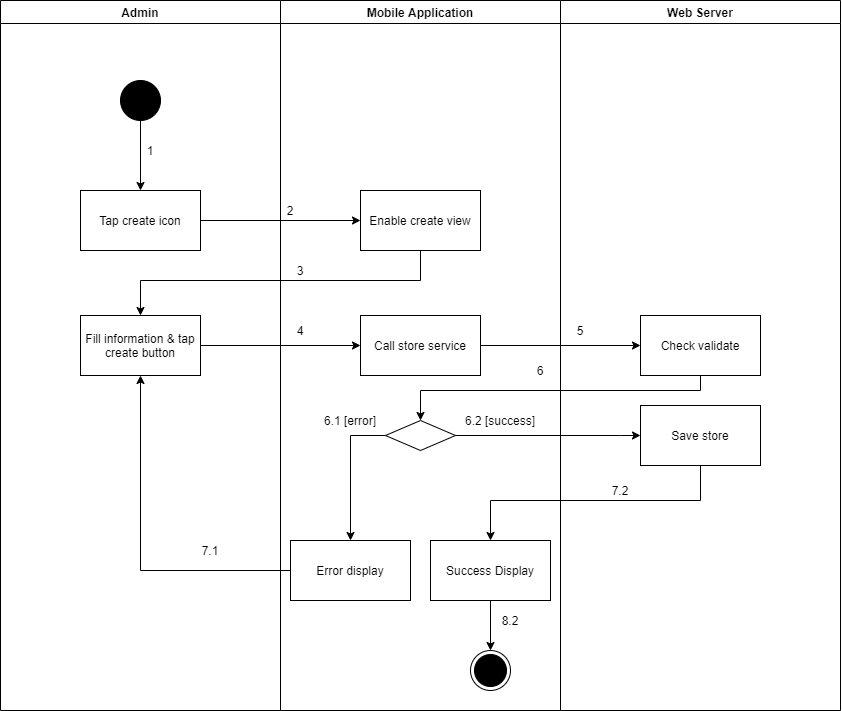

The diagram above was exported from draw.io. Its source (the exported page's mxGraphModel, read from the mxfile embedded in the PNG):
<mxGraphModel dx="1560" dy="-915" grid="1" gridSize="10" guides="1" tooltips="1" connect="1" arrows="1" fold="1" page="1" pageScale="1" pageWidth="1169" pageHeight="1654" math="0" shadow="0">
  <root>
    <mxCell id="BHRkTTlcPNWujrIfBxTd-0" />
    <mxCell id="BHRkTTlcPNWujrIfBxTd-1" parent="BHRkTTlcPNWujrIfBxTd-0" />
    <mxCell id="G_ZPCUZqgXy9hjdUOLxI-0" value="Admin" style="swimlane;" parent="BHRkTTlcPNWujrIfBxTd-1" vertex="1">
      <mxGeometry x="130" y="2880" width="280" height="710" as="geometry" />
    </mxCell>
    <mxCell id="G_ZPCUZqgXy9hjdUOLxI-1" value="" style="verticalLabelPosition=bottom;verticalAlign=top;html=1;shape=mxgraph.flowchart.on-page_reference;fillColor=#000000;" parent="G_ZPCUZqgXy9hjdUOLxI-0" vertex="1">
      <mxGeometry x="120" y="80" width="40" height="40" as="geometry" />
    </mxCell>
    <mxCell id="G_ZPCUZqgXy9hjdUOLxI-2" value="1" style="text;html=1;strokeColor=none;fillColor=none;align=center;verticalAlign=middle;whiteSpace=wrap;rounded=0;" parent="G_ZPCUZqgXy9hjdUOLxI-0" vertex="1">
      <mxGeometry x="140" y="140" width="20" height="20" as="geometry" />
    </mxCell>
    <mxCell id="G_ZPCUZqgXy9hjdUOLxI-3" value="Fill information &amp;amp; tap create button" style="whiteSpace=wrap;html=1;fillColor=#FFFFFF;" parent="G_ZPCUZqgXy9hjdUOLxI-0" vertex="1">
      <mxGeometry x="80" y="315" width="120" height="60" as="geometry" />
    </mxCell>
    <mxCell id="G_ZPCUZqgXy9hjdUOLxI-4" value="7.1" style="text;html=1;strokeColor=none;fillColor=none;align=center;verticalAlign=middle;whiteSpace=wrap;rounded=0;" parent="G_ZPCUZqgXy9hjdUOLxI-0" vertex="1">
      <mxGeometry x="200" y="540" width="20" height="20" as="geometry" />
    </mxCell>
    <mxCell id="G_ZPCUZqgXy9hjdUOLxI-5" value="Mobile Application" style="swimlane;" parent="BHRkTTlcPNWujrIfBxTd-1" vertex="1">
      <mxGeometry x="410" y="2880" width="280" height="710" as="geometry" />
    </mxCell>
    <mxCell id="G_ZPCUZqgXy9hjdUOLxI-6" value="" style="ellipse;html=1;shape=endState;fillColor=#000000;strokeColor=#000000;align=center;" parent="G_ZPCUZqgXy9hjdUOLxI-5" vertex="1">
      <mxGeometry x="190" y="650" width="40" height="40" as="geometry" />
    </mxCell>
    <mxCell id="G_ZPCUZqgXy9hjdUOLxI-7" value="Enable create view" style="whiteSpace=wrap;html=1;verticalAlign=middle;fillColor=#FFFFFF;align=center;" parent="G_ZPCUZqgXy9hjdUOLxI-5" vertex="1">
      <mxGeometry x="80" y="190" width="120" height="60" as="geometry" />
    </mxCell>
    <mxCell id="G_ZPCUZqgXy9hjdUOLxI-8" value="" style="rhombus;whiteSpace=wrap;html=1;fillColor=#FFFFFF;" parent="G_ZPCUZqgXy9hjdUOLxI-5" vertex="1">
      <mxGeometry x="105" y="420" width="70" height="30" as="geometry" />
    </mxCell>
    <mxCell id="G_ZPCUZqgXy9hjdUOLxI-9" value="Error display" style="whiteSpace=wrap;html=1;fillColor=#FFFFFF;" parent="G_ZPCUZqgXy9hjdUOLxI-5" vertex="1">
      <mxGeometry x="10" y="540" width="120" height="60" as="geometry" />
    </mxCell>
    <mxCell id="G_ZPCUZqgXy9hjdUOLxI-10" value="" style="edgeStyle=orthogonalEdgeStyle;rounded=0;orthogonalLoop=1;jettySize=auto;html=1;" parent="G_ZPCUZqgXy9hjdUOLxI-5" source="G_ZPCUZqgXy9hjdUOLxI-8" target="G_ZPCUZqgXy9hjdUOLxI-9" edge="1">
      <mxGeometry relative="1" as="geometry">
        <Array as="points">
          <mxPoint x="70" y="435" />
        </Array>
      </mxGeometry>
    </mxCell>
    <mxCell id="G_ZPCUZqgXy9hjdUOLxI-11" value="2" style="text;html=1;strokeColor=none;fillColor=none;align=center;verticalAlign=middle;whiteSpace=wrap;rounded=0;" parent="G_ZPCUZqgXy9hjdUOLxI-5" vertex="1">
      <mxGeometry y="200" width="20" height="20" as="geometry" />
    </mxCell>
    <mxCell id="G_ZPCUZqgXy9hjdUOLxI-12" value="3" style="text;html=1;strokeColor=none;fillColor=none;align=center;verticalAlign=middle;whiteSpace=wrap;rounded=0;" parent="G_ZPCUZqgXy9hjdUOLxI-5" vertex="1">
      <mxGeometry x="10" y="260" width="20" height="20" as="geometry" />
    </mxCell>
    <mxCell id="G_ZPCUZqgXy9hjdUOLxI-13" value="6.1 [error]" style="text;html=1;strokeColor=none;fillColor=none;align=center;verticalAlign=middle;whiteSpace=wrap;rounded=0;" parent="G_ZPCUZqgXy9hjdUOLxI-5" vertex="1">
      <mxGeometry x="30" y="410" width="80" height="20" as="geometry" />
    </mxCell>
    <mxCell id="G_ZPCUZqgXy9hjdUOLxI-14" value="6.2 [success]" style="text;html=1;strokeColor=none;fillColor=none;align=center;verticalAlign=middle;whiteSpace=wrap;rounded=0;" parent="G_ZPCUZqgXy9hjdUOLxI-5" vertex="1">
      <mxGeometry x="180" y="410" width="80" height="20" as="geometry" />
    </mxCell>
    <mxCell id="G_ZPCUZqgXy9hjdUOLxI-15" value="Call store service" style="whiteSpace=wrap;html=1;fillColor=#FFFFFF;" parent="G_ZPCUZqgXy9hjdUOLxI-5" vertex="1">
      <mxGeometry x="80" y="315" width="120" height="60" as="geometry" />
    </mxCell>
    <mxCell id="G_ZPCUZqgXy9hjdUOLxI-16" style="edgeStyle=orthogonalEdgeStyle;rounded=0;orthogonalLoop=1;jettySize=auto;html=1;entryX=0.5;entryY=0;entryDx=0;entryDy=0;" parent="G_ZPCUZqgXy9hjdUOLxI-5" source="G_ZPCUZqgXy9hjdUOLxI-17" target="G_ZPCUZqgXy9hjdUOLxI-6" edge="1">
      <mxGeometry relative="1" as="geometry" />
    </mxCell>
    <mxCell id="G_ZPCUZqgXy9hjdUOLxI-17" value="Success Display" style="whiteSpace=wrap;html=1;fillColor=#FFFFFF;" parent="G_ZPCUZqgXy9hjdUOLxI-5" vertex="1">
      <mxGeometry x="150" y="540" width="120" height="60" as="geometry" />
    </mxCell>
    <mxCell id="G_ZPCUZqgXy9hjdUOLxI-18" value="8.2" style="text;html=1;strokeColor=none;fillColor=none;align=center;verticalAlign=middle;whiteSpace=wrap;rounded=0;" parent="G_ZPCUZqgXy9hjdUOLxI-5" vertex="1">
      <mxGeometry x="220" y="610" width="20" height="20" as="geometry" />
    </mxCell>
    <mxCell id="G_ZPCUZqgXy9hjdUOLxI-19" value="Web Server" style="swimlane;" parent="BHRkTTlcPNWujrIfBxTd-1" vertex="1">
      <mxGeometry x="690" y="2880" width="280" height="710" as="geometry" />
    </mxCell>
    <mxCell id="G_ZPCUZqgXy9hjdUOLxI-20" value="Check validate" style="whiteSpace=wrap;html=1;fillColor=#FFFFFF;" parent="G_ZPCUZqgXy9hjdUOLxI-19" vertex="1">
      <mxGeometry x="80" y="315" width="120" height="60" as="geometry" />
    </mxCell>
    <mxCell id="G_ZPCUZqgXy9hjdUOLxI-21" value="5" style="text;html=1;strokeColor=none;fillColor=none;align=center;verticalAlign=middle;whiteSpace=wrap;rounded=0;" parent="G_ZPCUZqgXy9hjdUOLxI-19" vertex="1">
      <mxGeometry x="10" y="320" width="20" height="20" as="geometry" />
    </mxCell>
    <mxCell id="G_ZPCUZqgXy9hjdUOLxI-22" value="Save store" style="whiteSpace=wrap;html=1;fillColor=#FFFFFF;" parent="G_ZPCUZqgXy9hjdUOLxI-19" vertex="1">
      <mxGeometry x="80" y="405" width="120" height="60" as="geometry" />
    </mxCell>
    <mxCell id="G_ZPCUZqgXy9hjdUOLxI-23" value="" style="edgeStyle=orthogonalEdgeStyle;rounded=0;orthogonalLoop=1;jettySize=auto;html=1;" parent="BHRkTTlcPNWujrIfBxTd-1" source="G_ZPCUZqgXy9hjdUOLxI-24" target="G_ZPCUZqgXy9hjdUOLxI-7" edge="1">
      <mxGeometry relative="1" as="geometry" />
    </mxCell>
    <mxCell id="G_ZPCUZqgXy9hjdUOLxI-24" value="Tap create icon" style="whiteSpace=wrap;html=1;verticalAlign=middle;fillColor=#FFFFFF;align=center;" parent="BHRkTTlcPNWujrIfBxTd-1" vertex="1">
      <mxGeometry x="210" y="3070" width="120" height="60" as="geometry" />
    </mxCell>
    <mxCell id="G_ZPCUZqgXy9hjdUOLxI-25" value="" style="edgeStyle=orthogonalEdgeStyle;rounded=0;orthogonalLoop=1;jettySize=auto;html=1;" parent="BHRkTTlcPNWujrIfBxTd-1" source="G_ZPCUZqgXy9hjdUOLxI-1" target="G_ZPCUZqgXy9hjdUOLxI-24" edge="1">
      <mxGeometry relative="1" as="geometry" />
    </mxCell>
    <mxCell id="G_ZPCUZqgXy9hjdUOLxI-26" style="edgeStyle=orthogonalEdgeStyle;rounded=0;orthogonalLoop=1;jettySize=auto;html=1;exitX=0.5;exitY=1;exitDx=0;exitDy=0;" parent="BHRkTTlcPNWujrIfBxTd-1" source="G_ZPCUZqgXy9hjdUOLxI-7" target="G_ZPCUZqgXy9hjdUOLxI-3" edge="1">
      <mxGeometry relative="1" as="geometry">
        <Array as="points">
          <mxPoint x="550" y="3160" />
          <mxPoint x="270" y="3160" />
        </Array>
      </mxGeometry>
    </mxCell>
    <mxCell id="G_ZPCUZqgXy9hjdUOLxI-27" style="edgeStyle=orthogonalEdgeStyle;rounded=0;orthogonalLoop=1;jettySize=auto;html=1;entryX=0.5;entryY=1;entryDx=0;entryDy=0;" parent="BHRkTTlcPNWujrIfBxTd-1" source="G_ZPCUZqgXy9hjdUOLxI-9" target="G_ZPCUZqgXy9hjdUOLxI-3" edge="1">
      <mxGeometry relative="1" as="geometry" />
    </mxCell>
    <mxCell id="G_ZPCUZqgXy9hjdUOLxI-28" value="" style="edgeStyle=orthogonalEdgeStyle;rounded=0;orthogonalLoop=1;jettySize=auto;html=1;" parent="BHRkTTlcPNWujrIfBxTd-1" source="G_ZPCUZqgXy9hjdUOLxI-3" target="G_ZPCUZqgXy9hjdUOLxI-15" edge="1">
      <mxGeometry relative="1" as="geometry" />
    </mxCell>
    <mxCell id="G_ZPCUZqgXy9hjdUOLxI-29" value="" style="edgeStyle=orthogonalEdgeStyle;rounded=0;orthogonalLoop=1;jettySize=auto;html=1;" parent="BHRkTTlcPNWujrIfBxTd-1" source="G_ZPCUZqgXy9hjdUOLxI-15" target="G_ZPCUZqgXy9hjdUOLxI-20" edge="1">
      <mxGeometry relative="1" as="geometry" />
    </mxCell>
    <mxCell id="G_ZPCUZqgXy9hjdUOLxI-30" style="edgeStyle=orthogonalEdgeStyle;rounded=0;orthogonalLoop=1;jettySize=auto;html=1;entryX=0.5;entryY=0;entryDx=0;entryDy=0;" parent="BHRkTTlcPNWujrIfBxTd-1" source="G_ZPCUZqgXy9hjdUOLxI-20" target="G_ZPCUZqgXy9hjdUOLxI-8" edge="1">
      <mxGeometry relative="1" as="geometry">
        <Array as="points">
          <mxPoint x="830" y="3270" />
          <mxPoint x="550" y="3270" />
        </Array>
      </mxGeometry>
    </mxCell>
    <mxCell id="G_ZPCUZqgXy9hjdUOLxI-31" value="4" style="text;html=1;strokeColor=none;fillColor=none;align=center;verticalAlign=middle;whiteSpace=wrap;rounded=0;" parent="BHRkTTlcPNWujrIfBxTd-1" vertex="1">
      <mxGeometry x="420" y="3200" width="20" height="20" as="geometry" />
    </mxCell>
    <mxCell id="G_ZPCUZqgXy9hjdUOLxI-32" value="6" style="text;html=1;strokeColor=none;fillColor=none;align=center;verticalAlign=middle;whiteSpace=wrap;rounded=0;" parent="BHRkTTlcPNWujrIfBxTd-1" vertex="1">
      <mxGeometry x="660" y="3240" width="20" height="20" as="geometry" />
    </mxCell>
    <mxCell id="G_ZPCUZqgXy9hjdUOLxI-33" value="" style="edgeStyle=orthogonalEdgeStyle;rounded=0;orthogonalLoop=1;jettySize=auto;html=1;" parent="BHRkTTlcPNWujrIfBxTd-1" source="G_ZPCUZqgXy9hjdUOLxI-8" target="G_ZPCUZqgXy9hjdUOLxI-22" edge="1">
      <mxGeometry relative="1" as="geometry">
        <Array as="points">
          <mxPoint x="750" y="3315" />
          <mxPoint x="750" y="3315" />
        </Array>
      </mxGeometry>
    </mxCell>
    <mxCell id="G_ZPCUZqgXy9hjdUOLxI-34" value="" style="edgeStyle=orthogonalEdgeStyle;rounded=0;orthogonalLoop=1;jettySize=auto;html=1;" parent="BHRkTTlcPNWujrIfBxTd-1" source="G_ZPCUZqgXy9hjdUOLxI-22" target="G_ZPCUZqgXy9hjdUOLxI-17" edge="1">
      <mxGeometry relative="1" as="geometry">
        <Array as="points">
          <mxPoint x="830" y="3380" />
          <mxPoint x="620" y="3380" />
        </Array>
      </mxGeometry>
    </mxCell>
    <mxCell id="G_ZPCUZqgXy9hjdUOLxI-35" value="7.2" style="text;html=1;strokeColor=none;fillColor=none;align=center;verticalAlign=middle;whiteSpace=wrap;rounded=0;" parent="BHRkTTlcPNWujrIfBxTd-1" vertex="1">
      <mxGeometry x="740" y="3360" width="20" height="20" as="geometry" />
    </mxCell>
  </root>
</mxGraphModel>